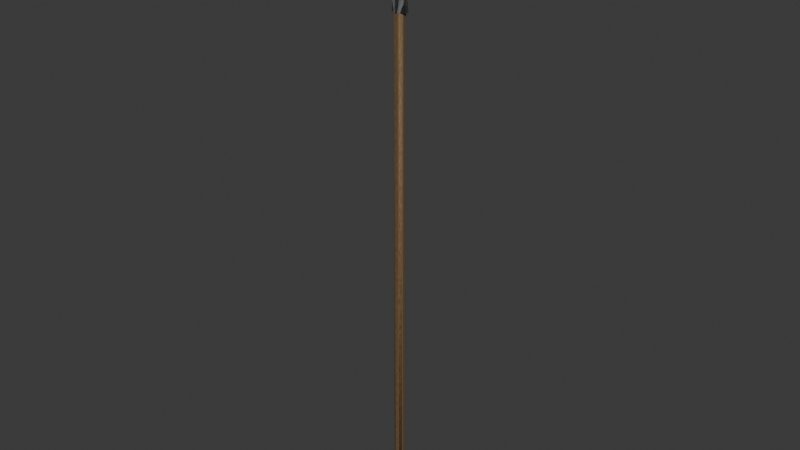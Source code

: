 # Source: Low_Poly_Spear.blend  (saved by Blender 4.3.34; exported with 4.5.12 LTS)
import bpy
from mathutils import Matrix  # noqa: F401  (used for matrix-valued properties, if any)

bpy.ops.wm.read_factory_settings(use_empty=True)
scene = bpy.context.scene
scene.name = 'Scene'

# ---- materials (node trees are filled in below, after node groups)
mat_wood_material = bpy.data.materials.new('Wood_Material')
mat_wood_material.use_transparent_shadow = False
mat_blade_material = bpy.data.materials.new('Blade_Material')
mat_blade_material.use_transparent_shadow = False
mat_scratched_steel_material = bpy.data.materials.new('Scratched_Steel_Material')
mat_scratched_steel_material.use_transparent_shadow = False
mat_scratched_steel_material.roughness = 0.5

# ---- material node trees
mat_wood_material.use_nodes = True; mat_wood_material.node_tree.nodes.clear()
_N = mat_wood_material.node_tree.nodes; _L = mat_wood_material.node_tree.links
n0 = _N.new('ShaderNodeBsdfPrincipled'); n0.name = 'Principled BSDF'; n0.location = (409, 369)
n0.inputs[2].default_value = 0.7
n1 = _N.new('ShaderNodeOutputMaterial'); n1.name = 'Material Output'; n1.location = (734, 340)
n2 = _N.new('ShaderNodeTexNoise'); n2.name = 'Noise Texture'; n2.location = (-191, 396)
n2.inputs[2].default_value = 6.1
n3 = _N.new('ShaderNodeTexCoord'); n3.name = 'Texture Coordinate'; n3.location = (-631, 382)
n4 = _N.new('ShaderNodeMapping'); n4.name = 'Mapping'; n4.location = (-411, 374)
n4.inputs[3].default_value = (1.0, 60.0, 10.0)
n5 = _N.new('ShaderNodeValToRGB'); n5.name = 'Color Ramp'; n5.location = (91, 363)
while len(n5.color_ramp.elements) > 1: n5.color_ramp.elements.remove(n5.color_ramp.elements[-1])
n5.color_ramp.elements[0].position = 0.0; n5.color_ramp.elements[0].color = (0.04373, 0.02416, 0.01444, 1.0)
_e = n5.color_ramp.elements.new(1.0); _e.color = (0.2582, 0.1529, 0.0648, 1.0)
_L.new(n4.outputs[0], n2.inputs[0])
_L.new(n3.outputs[3], n4.inputs[0])
_L.new(n0.outputs[0], n1.inputs[0])
_L.new(n5.outputs[0], n0.inputs[0])
_L.new(n2.outputs[0], n5.inputs[0])
n1.is_active_output = True
mat_blade_material.use_nodes = True; mat_blade_material.node_tree.nodes.clear()
_N = mat_blade_material.node_tree.nodes; _L = mat_blade_material.node_tree.links
n0 = _N.new('ShaderNodeBsdfPrincipled'); n0.name = 'Principled BSDF'; n0.location = (1373, -155)
n0.inputs[1].default_value = 0.6
n1 = _N.new('ShaderNodeOutputMaterial'); n1.name = 'Material Output'; n1.location = (1203, 340)
n2 = _N.new('ShaderNodeValToRGB'); n2.name = 'Color Ramp'; n2.location = (723, -36)
while len(n2.color_ramp.elements) > 1: n2.color_ramp.elements.remove(n2.color_ramp.elements[-1])
n2.color_ramp.elements[0].position = 0.0; n2.color_ramp.elements[0].color = (1.0, 1.0, 1.0, 1.0)
_e = n2.color_ramp.elements.new(1.0); _e.color = (0.1651, 0.1912, 0.2086, 1.0)
n3 = _N.new('ShaderNodeTexNoise'); n3.name = 'Noise Texture.001'; n3.location = (390, -30)
n3.inputs[2].default_value = 10.0
n3.inputs[3].default_value = 15.0
n4 = _N.new('ShaderNodeTexNoise'); n4.name = 'Noise Texture.002'; n4.location = (548, -292)
n4.inputs[2].default_value = 18.8
n4.inputs[3].default_value = 15.0
n4.inputs[4].default_value = 1.0
n4.inputs[5].default_value = 2.1
n4.inputs[8].default_value = -0.1
n5 = _N.new('ShaderNodeValToRGB'); n5.name = 'Color Ramp.001'; n5.location = (733, -285)
while len(n5.color_ramp.elements) > 1: n5.color_ramp.elements.remove(n5.color_ramp.elements[-1])
n5.color_ramp.elements[0].position = 0.6; n5.color_ramp.elements[0].color = (0.0, 0.0, 0.0, 1.0)
_e = n5.color_ramp.elements.new(1.0); _e.color = (1.0, 1.0, 1.0, 1.0)
n6 = _N.new('ShaderNodeMapping'); n6.name = 'Mapping'; n6.location = (210, -70)
n6.inputs[3].default_value = (39.6, 16.0, 16.0)
n7 = _N.new('ShaderNodeTexCoord'); n7.name = 'Texture Coordinate'; n7.location = (30, -70)
n8 = _N.new('NodeFrame'); n8.name = 'Frame'; n8.location = (-962, 65)
n8.width = 1643
n9 = _N.new('ShaderNodeMixShader'); n9.name = 'Mix Shader'; n9.location = (860, 314)
n10 = _N.new('ShaderNodeValToRGB'); n10.name = 'Color Ramp.002'; n10.location = (518, 978)
while len(n10.color_ramp.elements) > 1: n10.color_ramp.elements.remove(n10.color_ramp.elements[-1])
n10.color_ramp.elements[0].position = 0.0; n10.color_ramp.elements[0].color = (0.0, 0.0, 0.0, 1.0)
_e = n10.color_ramp.elements.new(0.5); _e.color = (1.0, 1.0, 1.0, 1.0)
n11 = _N.new('ShaderNodeTexGradient'); n11.name = 'Gradient Texture'; n11.location = (203, 971)
n12 = _N.new('ShaderNodeVertexColor'); n12.name = 'Color Attribute'; n12.location = (-118, 996)
n12.layer_name = 'Edge_Mask'
n13 = _N.new('ShaderNodeBsdfPrincipled'); n13.name = 'Principled BSDF.001'; n13.location = (1372, -156)
n13.inputs[1].default_value = 1.0
n14 = _N.new('ShaderNodeValToRGB'); n14.name = 'Color Ramp.004'; n14.location = (722, -36)
while len(n14.color_ramp.elements) > 1: n14.color_ramp.elements.remove(n14.color_ramp.elements[-1])
n14.color_ramp.elements[0].position = 0.0; n14.color_ramp.elements[0].color = (1.0, 1.0, 1.0, 1.0)
_e = n14.color_ramp.elements.new(1.0); _e.color = (0.1651, 0.1912, 0.2086, 1.0)
n15 = _N.new('ShaderNodeTexNoise'); n15.name = 'Noise Texture.004'; n15.location = (390, -30)
n15.inputs[2].default_value = 31.0
n15.inputs[3].default_value = 15.0
n16 = _N.new('ShaderNodeTexNoise'); n16.name = 'Noise Texture.005'; n16.location = (548, -292)
n16.inputs[2].default_value = 18.8
n16.inputs[3].default_value = 15.0
n16.inputs[4].default_value = 1.0
n16.inputs[5].default_value = 2.1
n16.inputs[8].default_value = -0.1
n17 = _N.new('ShaderNodeValToRGB'); n17.name = 'Color Ramp.005'; n17.location = (733, -285)
while len(n17.color_ramp.elements) > 1: n17.color_ramp.elements.remove(n17.color_ramp.elements[-1])
n17.color_ramp.elements[0].position = 0.0; n17.color_ramp.elements[0].color = (0.0, 0.0, 0.0, 1.0)
_e = n17.color_ramp.elements.new(0.9409); _e.color = (1.0, 1.0, 1.0, 1.0)
n18 = _N.new('ShaderNodeMapping'); n18.name = 'Mapping.001'; n18.location = (210, -70)
n18.inputs[3].default_value = (39.6, 16.0, 16.0)
n19 = _N.new('ShaderNodeTexCoord'); n19.name = 'Texture Coordinate.001'; n19.location = (30, -70)
n20 = _N.new('NodeFrame'); n20.name = 'Frame.001'; n20.location = (-1123, 739)
n20.width = 1642
n0.parent = n8
n2.parent = n8
n3.parent = n8
n4.parent = n8
n5.parent = n8
n6.parent = n8
n7.parent = n8
n13.parent = n20
n14.parent = n20
n15.parent = n20
n16.parent = n20
n17.parent = n20
n18.parent = n20
n19.parent = n20
_L.new(n2.outputs[0], n0.inputs[0])
_L.new(n3.outputs[0], n2.inputs[0])
_L.new(n4.outputs[0], n5.inputs[0])
_L.new(n5.outputs[0], n0.inputs[2])
_L.new(n6.outputs[0], n3.inputs[0])
_L.new(n7.outputs[0], n6.inputs[0])
_L.new(n0.outputs[0], n9.inputs[2])
_L.new(n10.outputs[0], n9.inputs[0])
_L.new(n11.outputs[0], n10.inputs[0])
_L.new(n12.outputs[0], n11.inputs[0])
_L.new(n9.outputs[0], n1.inputs[0])
_L.new(n14.outputs[0], n13.inputs[0])
_L.new(n15.outputs[0], n14.inputs[0])
_L.new(n16.outputs[0], n17.inputs[0])
_L.new(n17.outputs[0], n13.inputs[2])
_L.new(n18.outputs[0], n15.inputs[0])
_L.new(n19.outputs[0], n18.inputs[0])
_L.new(n13.outputs[0], n9.inputs[1])
n1.is_active_output = True
mat_scratched_steel_material.use_nodes = True; mat_scratched_steel_material.node_tree.nodes.clear()
_N = mat_scratched_steel_material.node_tree.nodes; _L = mat_scratched_steel_material.node_tree.links
n0 = _N.new('ShaderNodeBsdfPrincipled'); n0.name = 'Principled BSDF'; n0.location = (878, 369)
n0.inputs[1].default_value = 1.0
n1 = _N.new('ShaderNodeOutputMaterial'); n1.name = 'Material Output'; n1.location = (1203, 340)
n2 = _N.new('ShaderNodeTexNoise'); n2.name = 'Noise Texture'; n2.location = (-241, -28)
n2.inputs[2].default_value = 15.0
n2.inputs[3].default_value = 15.0
n2.inputs[4].default_value = 0.0
n2.inputs[5].default_value = 0.0
n2.inputs[8].default_value = 0.1
n3 = _N.new('ShaderNodeValToRGB'); n3.name = 'Color Ramp'; n3.location = (228, 488)
while len(n3.color_ramp.elements) > 1: n3.color_ramp.elements.remove(n3.color_ramp.elements[-1])
n3.color_ramp.elements[0].position = 0.0; n3.color_ramp.elements[0].color = (1.0, 1.0, 1.0, 1.0)
_e = n3.color_ramp.elements.new(0.9773); _e.color = (0.1651, 0.1912, 0.2086, 1.0)
n4 = _N.new('ShaderNodeBump'); n4.name = 'Bump'; n4.location = (315, -7)
n4.inputs[0].default_value = 0.1
n4.inputs[1].default_value = 2.0
n4.inputs[2].default_value = 1.0
n5 = _N.new('ShaderNodeTexNoise'); n5.name = 'Noise Texture.001'; n5.location = (-104, 494)
n5.inputs[2].default_value = 0.5
n5.inputs[3].default_value = 12.0
n6 = _N.new('ShaderNodeTexNoise'); n6.name = 'Noise Texture.002'; n6.location = (54, 233)
n6.inputs[2].default_value = 1.0
n6.inputs[3].default_value = 15.0
n6.inputs[4].default_value = 0.4
n6.inputs[5].default_value = 2.1
n6.inputs[8].default_value = -0.1
n7 = _N.new('ShaderNodeValToRGB'); n7.name = 'Color Ramp.001'; n7.location = (239, 240)
while len(n7.color_ramp.elements) > 1: n7.color_ramp.elements.remove(n7.color_ramp.elements[-1])
n7.color_ramp.elements[0].position = 0.2; n7.color_ramp.elements[0].color = (0.0, 0.0, 0.0, 1.0)
_e = n7.color_ramp.elements.new(0.9); _e.color = (1.0, 1.0, 1.0, 1.0)
n8 = _N.new('ShaderNodeValToRGB'); n8.name = 'Color Ramp.003'; n8.location = (-5, -92)
while len(n8.color_ramp.elements) > 1: n8.color_ramp.elements.remove(n8.color_ramp.elements[-1])
n8.color_ramp.elements[0].position = 0.0; n8.color_ramp.elements[0].color = (0.0, 0.0, 0.0, 1.0)
_e = n8.color_ramp.elements.new(0.3); _e.color = (1.0, 1.0, 1.0, 1.0)
n9 = _N.new('ShaderNodeMapping'); n9.name = 'Mapping'; n9.location = (-284, 454)
n9.inputs[3].default_value = (8.1, 15.0, 68.7)
n10 = _N.new('ShaderNodeTexCoord'); n10.name = 'Texture Coordinate'; n10.location = (-464, 454)
_L.new(n0.outputs[0], n1.inputs[0])
_L.new(n3.outputs[0], n0.inputs[0])
_L.new(n5.outputs[0], n3.inputs[0])
_L.new(n8.outputs[0], n4.inputs[3])
_L.new(n6.outputs[0], n7.inputs[0])
_L.new(n7.outputs[0], n0.inputs[2])
_L.new(n2.outputs[0], n8.inputs[0])
_L.new(n4.outputs[0], n0.inputs[5])
_L.new(n9.outputs[0], n5.inputs[0])
_L.new(n10.outputs[0], n9.inputs[0])
n1.is_active_output = True

# ---- world
world_world = bpy.data.worlds.new('World'); scene.world = world_world
world_world.use_nodes = True; world_world.node_tree.nodes.clear()
_N = world_world.node_tree.nodes; _L = world_world.node_tree.links
n0 = _N.new('ShaderNodeOutputWorld'); n0.name = 'World Output'; n0.location = (300, 300)
n1 = _N.new('ShaderNodeBackground'); n1.name = 'Background'; n1.location = (10, 300)
n1.inputs[0].default_value = (0.05088, 0.05088, 0.05088, 1.0)
_L.new(n1.outputs[0], n0.inputs[0])
n0.is_active_output = True
world_world.color = (0.05088, 0.05088, 0.05088)
world_world.use_sun_shadow = False
world_world.sun_shadow_jitter_overblur = 0.0

# ---- meshes
me_plane_001 = bpy.data.meshes.new('Plane.001')
me_plane_001.from_pydata([(-0.3333, -1.0, -0.2), (0.3333, -1.0, -0.2), (0.3333, 1.0, -0.2), (-0.3333, 1.0, -0.2), (-1.0, 0.3333, -0.2), (-1.0, -0.3333, -0.2), (1.0, -0.3333, -0.2), (1.0, 0.3333, -0.2), (0.3333, -1.0, 1.3), (1.0, -0.3333, 1.3), (-0.3333, -1.0, 1.3), (0.3333, 1.0, 1.3), (1.0, 0.3333, 1.3), (-0.3333, 1.0, 1.3), (-1.0, 0.3333, 1.3), (-1.0, -0.3333, 1.3)], [], [(4, 2, 6), (0, 15, 5), (4, 13, 3), (2, 12, 7), (6, 8, 1), (7, 9, 6), (5, 14, 4), (3, 11, 2), (1, 10, 0), (11, 14, 10), (6, 1, 0), (0, 5, 4), (4, 3, 2), (2, 7, 6), (6, 0, 4), (0, 10, 15), (4, 14, 13), (2, 11, 12), (6, 9, 8), (7, 12, 9), (5, 15, 14), (3, 13, 11), (1, 8, 10), (10, 8, 9), (9, 12, 11), (11, 13, 14), (14, 15, 10), (10, 9, 11)])
_uv = me_plane_001.uv_layers.new(name='UVMap')
_uv.uv.foreach_set('vector', [0.0, 0.6667, 0.6667, 1.0, 1.0, 0.3333, 0.3333, 0.0, 0.0, 0.3333, 0.0, 0.3333, 0.0, 0.6667, 0.3333, 1.0, 0.3333, 1.0, 0.6667, 1.0, 1.0, 0.6667, 1.0, 0.6667, 1.0, 0.3333, 0.6667, 0.0, 0.6667, 0.0, 1.0, 0.6667, 1.0, 0.3333, 1.0, 0.3333, 0.0, 0.3333, 0.0, 0.6667, 0.0, 0.6667, 0.3333, 1.0, 0.6667, 1.0, 0.6667, 1.0, 0.6667, 0.0, 0.3333, 0.0, 0.3333, 0.0, 0.6667, 1.0, 0.0, 0.6667, 0.3333, 0.0, 1.0, 0.3333, 0.6667, 0.0, 0.3333, 0.0, 0.3333, 0.0, 0.0, 0.3333, 0.0, 0.6667, 0.0, 0.6667, 0.3333, 1.0, 0.6667, 1.0, 0.6667, 1.0, 1.0, 0.6667, 1.0, 0.3333, 1.0, 0.3333, 0.3333, 0.0, 0.0, 0.6667, 0.3333, 0.0, 0.3333, 0.0, 0.0, 0.3333, 0.0, 0.6667, 0.0, 0.6667, 0.3333, 1.0, 0.6667, 1.0, 0.6667, 1.0, 1.0, 0.6667, 1.0, 0.3333, 1.0, 0.3333, 0.6667, 0.0, 1.0, 0.6667, 1.0, 0.6667, 1.0, 0.3333, 0.0, 0.3333, 0.0, 0.3333, 0.0, 0.6667, 0.3333, 1.0, 0.3333, 1.0, 0.6667, 1.0, 0.6667, 0.0, 0.6667, 0.0, 0.3333, 0.0, 0.3333, 0.0, 0.6667, 0.0, 1.0, 0.3333, 1.0, 0.3333, 1.0, 0.6667, 0.6667, 1.0, 0.6667, 1.0, 0.3333, 1.0, 0.0, 0.6667, 0.0, 0.6667, 0.0, 0.3333, 0.3333, 0.0, 0.3333, 0.0, 1.0, 0.3333, 0.6667, 1.0])
me_plane_001.materials.append(mat_wood_material)
me_plane_001.update()
me_plane = bpy.data.meshes.new('Plane')
me_plane.from_pydata([(0.0, 0.01004, 1.346), (0.0, 0.01004, 1.562), (0.0, 0.006794, 1.594), (0.0, 0.01004, 1.492), (0.0, 0.01004, 1.406), (0.0, 0.01004, 1.363), (0.0, 0.0, 1.63), (-6.823e-11, 0.01625, 1.3), (0.02562, 0.0, 1.492), (0.03882, 0.0, 1.406), (0.01807, 0.01004, 1.346), (0.01424, 0.01004, 1.406), (0.017, 0.01004, 1.363), (0.008785, 0.01004, 1.492), (0.004315, 0.01004, 1.562), (0.01241, 0.0, 1.594), (0.01901, 0.0, 1.562), (0.05015, 0.0, 1.363), (0.005398, 0.01625, 1.3), (0.01619, 0.005417, 1.3), (0.03828, 0.0, 1.357), (0.01807, 0.0, 1.346), (0.01619, 3.321e-12, 1.3), (0.0, -0.01004, 1.346), (0.0, -0.01004, 1.562), (0.0, -0.006794, 1.594), (0.0, -0.01004, 1.492), (0.0, -0.01004, 1.406), (0.0, -0.01004, 1.363), (-6.823e-11, -0.01625, 1.3), (0.01807, -0.01004, 1.346), (0.01424, -0.01004, 1.406), (0.017, -0.01004, 1.363), (0.008785, -0.01004, 1.492), (0.004315, -0.01004, 1.562), (0.005398, -0.01625, 1.3), (0.01619, -0.005417, 1.3), (-0.02562, 0.0, 1.492), (-0.03882, 0.0, 1.406), (-0.01807, 0.01004, 1.346), (-0.01424, 0.01004, 1.406), (-0.017, 0.01004, 1.363), (-0.008785, 0.01004, 1.492), (-0.004315, 0.01004, 1.562), (-0.01241, 0.0, 1.594), (-0.01901, 0.0, 1.562), (-0.05015, 0.0, 1.363), (-0.005398, 0.01625, 1.3), (-0.01619, 0.005417, 1.3), (-0.03828, 0.0, 1.357), (-0.01807, 0.0, 1.346), (-0.01619, 3.321e-12, 1.3), (-0.01807, -0.01004, 1.346), (-0.01424, -0.01004, 1.406), (-0.017, -0.01004, 1.363), (-0.008785, -0.01004, 1.492), (-0.004315, -0.01004, 1.562), (-0.005398, -0.01625, 1.3), (-0.01619, -0.005417, 1.3), (0.01166, -0.005018, 1.562), (0.006205, -0.003397, 1.594), (-0.01166, -0.005018, 1.562), (-0.006205, -0.003397, 1.594), (0.0172, -0.005018, 1.492), (0.02653, -0.005018, 1.406), (-0.0172, -0.005018, 1.492), (-0.02653, -0.005018, 1.406), (0.0172, 0.005018, 1.492), (0.02653, 0.005018, 1.406), (0.006205, 0.003397, 1.594), (0.01166, 0.005018, 1.562), (-0.006205, 0.003397, 1.594), (-0.01166, 0.005018, 1.562), (-0.0172, 0.005018, 1.492), (-0.02653, 0.005018, 1.406), (0.03357, 0.005018, 1.363), (0.03357, -0.005018, 1.363), (-0.03357, -0.005018, 1.363), (-0.03357, 0.005018, 1.363)], [], [(6, 15, 69, 2), (12, 10, 0, 5), (59, 16, 15, 60), (27, 31, 33, 26), (5, 41, 40, 4), (23, 30, 32, 28), (10, 12, 75, 17), (75, 68, 9, 17), (63, 8, 16, 59), (74, 40, 41, 78), (14, 1, 2), (72, 43, 42, 73), (64, 9, 8, 63), (20, 10, 17), (6, 25, 60, 15), (3, 42, 43, 1), (72, 45, 44, 71), (55, 53, 27, 26), (11, 12, 5, 4), (0, 39, 41, 5), (30, 17, 76, 32), (73, 42, 40, 74), (62, 61, 56, 25), (34, 25, 24), (58, 52, 50, 51), (47, 39, 0, 7), (30, 20, 17), (20, 21, 10), (30, 21, 20), (18, 10, 19), (30, 35, 36), (6, 2, 71, 44), (14, 13, 3, 1), (23, 29, 35, 30), (13, 11, 4, 3), (53, 54, 28, 27), (54, 52, 23, 28), (39, 46, 78, 41), (65, 66, 53, 55), (61, 65, 55, 56), (66, 77, 54, 53), (43, 2, 1), (21, 22, 19, 10), (57, 29, 23, 52), (49, 46, 39), (6, 44, 62, 25), (26, 33, 34, 24), (69, 70, 14, 2), (28, 32, 31, 27), (56, 55, 26, 24), (21, 30, 36, 22), (52, 54, 77, 46), (68, 67, 8, 9), (67, 70, 16, 8), (76, 17, 9, 64), (56, 24, 25), (48, 51, 50, 39), (0, 10, 18, 7), (52, 46, 49), (49, 39, 50), (52, 49, 50), (47, 48, 39), (52, 58, 57), (4, 40, 42, 3), (7, 18, 19), (22, 36, 35), (7, 19, 22), (48, 47, 51), (47, 7, 51), (57, 58, 29), (58, 51, 29), (22, 35, 29), (7, 22, 29, 51), (34, 59, 60, 25), (44, 45, 61, 62), (31, 64, 63, 33), (37, 38, 66, 65), (45, 37, 65, 61), (33, 63, 59, 34), (11, 13, 67, 68), (15, 16, 70, 69), (13, 14, 70, 67), (43, 72, 71, 2), (37, 73, 74, 38), (45, 72, 73, 37), (12, 11, 68, 75), (32, 76, 64, 31), (38, 46, 77, 66), (38, 74, 78, 46)])
_uv = me_plane.uv_layers.new(name='UVMap')
_uv.uv.foreach_set('vector', [0.2715, 0.00306, 0.3001, 0.06236, 0.2833, 0.0604, 0.2665, 0.05844, 0.2066, 0.812, 0.2022, 0.863, 0.1487, 0.8553, 0.1562, 0.8049, 0.5118, 0.2034, 0.4877, 0.1993, 0.5298, 0.05186, 0.5497, 0.05515, 0.4788, 0.6757, 0.4366, 0.6696, 0.4912, 0.4156, 0.5172, 0.4193, 0.1562, 0.8049, 0.1059, 0.7977, 0.1334, 0.6696, 0.1756, 0.6757, 0.4518, 0.8553, 0.3983, 0.8477, 0.4091, 0.7977, 0.4594, 0.8049, 0.2022, 0.863, 0.2066, 0.812, 0.2533, 0.8181, 0.3001, 0.8241, 0.2533, 0.8181, 0.2519, 0.6859, 0.286, 0.6901, 0.3001, 0.8241, 0.4639, 0.411, 0.4367, 0.4065, 0.4877, 0.1993, 0.5118, 0.2034, 0.09468, 0.6634, 0.1334, 0.6696, 0.1059, 0.7977, 0.05448, 0.7897, 0.2583, 0.2112, 0.2455, 0.2093, 0.2665, 0.05844, 0.2086, 0.2034, 0.2327, 0.2075, 0.188, 0.4156, 0.1607, 0.411, 0.3979, 0.6634, 0.3591, 0.6573, 0.4367, 0.4065, 0.4639, 0.411, 0.6398, 0.4472, 0.6094, 0.5084, 0.6398, 0.4112, 0.5746, 0.00306, 0.5697, 0.05844, 0.5497, 0.05515, 0.5298, 0.05186, 0.214, 0.4193, 0.188, 0.4156, 0.2327, 0.2075, 0.2455, 0.2093, 0.2086, 0.2034, 0.1845, 0.1993, 0.2266, 0.05186, 0.2466, 0.05515, 0.5432, 0.423, 0.521, 0.6817, 0.4788, 0.6757, 0.5172, 0.4193, 0.2178, 0.6817, 0.2066, 0.812, 0.1562, 0.8049, 0.1756, 0.6757, 0.1487, 0.8553, 0.09515, 0.8477, 0.1059, 0.7977, 0.1562, 0.8049, 0.3983, 0.8477, 0.3062, 0.7817, 0.3577, 0.7897, 0.4091, 0.7977, 0.1607, 0.411, 0.188, 0.4156, 0.1334, 0.6696, 0.09468, 0.6634, 0.5865, 0.0604, 0.5809, 0.2133, 0.5614, 0.2112, 0.5697, 0.05844, 0.5359, 0.2075, 0.5697, 0.05844, 0.5487, 0.2093, 0.642, 0.3015, 0.6141, 0.1637, 0.6444, 0.1607, 0.6583, 0.2999, 0.1149, 0.9924, 0.09515, 0.8477, 0.1487, 0.8553, 0.1308, 0.9947, 0.6703, 0.5084, 0.6398, 0.4472, 0.6398, 0.4112, 0.6398, 0.4472, 0.6398, 0.5084, 0.6094, 0.5084, 0.6703, 0.5084, 0.6398, 0.5084, 0.6398, 0.4472, 0.6094, 0.1515, 0.6141, 0.009119, 0.642, 0.1469, 0.3983, 0.8477, 0.418, 0.9924, 0.381, 0.9857, 0.2715, 0.00306, 0.2665, 0.05844, 0.2466, 0.05515, 0.2266, 0.05186, 0.2583, 0.2112, 0.24, 0.423, 0.214, 0.4193, 0.2455, 0.2093, 0.4518, 0.8553, 0.434, 0.9947, 0.418, 0.9924, 0.3983, 0.8477, 0.24, 0.423, 0.2178, 0.6817, 0.1756, 0.6757, 0.214, 0.4193, 0.521, 0.6817, 0.5098, 0.8121, 0.4594, 0.8049, 0.4788, 0.6757, 0.5098, 0.8121, 0.5054, 0.863, 0.4518, 0.8553, 0.4594, 0.8049, 0.09515, 0.8477, 0.00306, 0.7817, 0.05448, 0.7897, 0.1059, 0.7977, 0.5658, 0.4256, 0.555, 0.6859, 0.521, 0.6817, 0.5432, 0.423, 0.5809, 0.2133, 0.5658, 0.4256, 0.5432, 0.423, 0.5614, 0.2112, 0.555, 0.6859, 0.5565, 0.8181, 0.5098, 0.8121, 0.521, 0.6817, 0.2327, 0.2075, 0.2665, 0.05844, 0.2455, 0.2093, 0.6444, 0.00609, 0.6583, 0.1453, 0.642, 0.1469, 0.6141, 0.009119, 0.45, 0.9969, 0.434, 0.9947, 0.4518, 0.8553, 0.5054, 0.863, 0.6398, 0.5505, 0.6398, 0.5146, 0.6703, 0.6118, 0.5746, 0.00306, 0.6033, 0.06236, 0.5865, 0.0604, 0.5697, 0.05844, 0.5172, 0.4193, 0.4912, 0.4156, 0.5359, 0.2075, 0.5487, 0.2093, 0.2833, 0.0604, 0.2777, 0.2133, 0.2583, 0.2112, 0.2665, 0.05844, 0.4594, 0.8049, 0.4091, 0.7977, 0.4366, 0.6696, 0.4788, 0.6757, 0.5614, 0.2112, 0.5432, 0.423, 0.5172, 0.4193, 0.5487, 0.2093, 0.6444, 0.00609, 0.6746, 0.003061, 0.6746, 0.1436, 0.6583, 0.1453, 0.5054, 0.863, 0.5098, 0.8121, 0.5565, 0.8181, 0.6033, 0.8241, 0.2519, 0.6859, 0.2626, 0.4256, 0.2853, 0.4282, 0.286, 0.6901, 0.2626, 0.4256, 0.2777, 0.2133, 0.2972, 0.2154, 0.2853, 0.4282, 0.3577, 0.7897, 0.3062, 0.7817, 0.3591, 0.6573, 0.3979, 0.6634, 0.5614, 0.2112, 0.5487, 0.2093, 0.5697, 0.05844, 0.6746, 0.2982, 0.6583, 0.2999, 0.6444, 0.1607, 0.6746, 0.1576, 0.1487, 0.8553, 0.2022, 0.863, 0.1468, 0.9969, 0.1308, 0.9947, 0.6094, 0.6118, 0.6398, 0.5146, 0.6398, 0.5505, 0.6398, 0.5505, 0.6703, 0.6118, 0.6398, 0.6118, 0.6094, 0.6118, 0.6398, 0.5505, 0.6398, 0.6118, 0.1149, 0.9924, 0.07787, 0.9857, 0.09515, 0.8477, 0.6141, 0.1637, 0.642, 0.3015, 0.6094, 0.3061, 0.1756, 0.6757, 0.1334, 0.6696, 0.188, 0.4156, 0.214, 0.4193, 0.621, 0.3935, 0.6094, 0.382, 0.6094, 0.3356, 0.621, 0.324, 0.6326, 0.3124, 0.679, 0.3122, 0.621, 0.3935, 0.6094, 0.3356, 0.621, 0.324, 0.679, 0.4049, 0.6326, 0.4051, 0.6905, 0.3933, 0.6326, 0.4051, 0.621, 0.3935, 0.6905, 0.3933, 0.7021, 0.3353, 0.7021, 0.3817, 0.6905, 0.3238, 0.7021, 0.3817, 0.6905, 0.3933, 0.6905, 0.3238, 0.621, 0.324, 0.679, 0.3122, 0.6905, 0.3238, 0.621, 0.3935, 0.621, 0.324, 0.6905, 0.3238, 0.6905, 0.3933, 0.5359, 0.2075, 0.5118, 0.2034, 0.5497, 0.05515, 0.5697, 0.05844, 0.6033, 0.06236, 0.6003, 0.2154, 0.5809, 0.2133, 0.5865, 0.0604, 0.4366, 0.6696, 0.3979, 0.6634, 0.4639, 0.411, 0.4912, 0.4156, 0.5884, 0.4282, 0.5891, 0.6901, 0.555, 0.6859, 0.5658, 0.4256, 0.6003, 0.2154, 0.5884, 0.4282, 0.5658, 0.4256, 0.5809, 0.2133, 0.4912, 0.4156, 0.4639, 0.411, 0.5118, 0.2034, 0.5359, 0.2075, 0.2178, 0.6817, 0.24, 0.423, 0.2626, 0.4256, 0.2519, 0.6859, 0.3001, 0.06236, 0.2972, 0.2154, 0.2777, 0.2133, 0.2833, 0.0604, 0.24, 0.423, 0.2583, 0.2112, 0.2777, 0.2133, 0.2626, 0.4256, 0.2327, 0.2075, 0.2086, 0.2034, 0.2466, 0.05515, 0.2665, 0.05844, 0.1335, 0.4065, 0.1607, 0.411, 0.09468, 0.6634, 0.05596, 0.6573, 0.1845, 0.1993, 0.2086, 0.2034, 0.1607, 0.411, 0.1335, 0.4065, 0.2066, 0.812, 0.2178, 0.6817, 0.2519, 0.6859, 0.2533, 0.8181, 0.4091, 0.7977, 0.3577, 0.7897, 0.3979, 0.6634, 0.4366, 0.6696, 0.5891, 0.6901, 0.6033, 0.8241, 0.5565, 0.8181, 0.555, 0.6859, 0.05596, 0.6573, 0.09468, 0.6634, 0.05448, 0.7897, 0.00306, 0.7817])
_ca = me_plane.color_attributes.new('Edge_Mask', 'FLOAT_COLOR', 'POINT')
_ca.data.foreach_set('color', [0.0, 0.0, 0.0, 1.0, 0.0, 0.0, 0.0, 1.0, 0.1758, 0.1758, 0.1758, 1.0, 0.0, 0.0, 0.0, 1.0, 0.0, 0.0, 0.0, 1.0, 0.0, 0.0, 0.0, 1.0, 1.0, 1.0, 1.0, 1.0, 0.0, 0.0, 0.0, 1.0, 1.0, 1.0, 1.0, 1.0, 0.629, 0.6291, 0.6291, 1.0, 0.0, 0.0, 0.0, 1.0, 6.616e-10, 6.616e-10, 6.616e-10, 1.0, 0.0, 0.0, 0.0, 1.0, 0.0, 0.0, 0.0, 1.0, 0.0, 0.0, 0.0, 1.0, 1.0, 1.0, 1.0, 1.0, 1.0, 1.0, 1.0, 1.0, 9.361e-10, 9.361e-10, 9.361e-10, 1.0, 0.0, 0.0, 0.0, 1.0, 0.0, 0.0, 0.0, 1.0, 0.0, 0.0, 0.0, 1.0, 0.0, 0.0, 0.0, 1.0, 0.0, 0.0, 0.0, 1.0, 0.0, 0.0, 0.0, 1.0, 0.0, 0.0, 0.0, 1.0, 0.02317, 0.02317, 0.02317, 1.0, 0.0, 0.0, 0.0, 1.0, 0.0, 0.0, 0.0, 1.0, 0.0, 0.0, 0.0, 1.0, 0.0, 0.0, 0.0, 1.0, 0.0, 0.0, 0.0, 1.0, 0.0, 0.0, 0.0, 1.0, 0.0, 0.0, 0.0, 1.0, 0.0, 0.0, 0.0, 1.0, 0.0, 0.0, 0.0, 1.0, 0.0, 0.0, 0.0, 1.0, 0.0, 0.0, 0.0, 1.0, 0.32, 0.32, 0.32, 1.0, 1.0, 1.0, 1.0, 1.0, 0.0, 0.0, 0.0, 1.0, 0.0, 0.0, 0.0, 1.0, 0.0, 0.0, 0.0, 1.0, 0.01967, 0.01967, 0.01967, 1.0, 0.003946, 0.003946, 0.003946, 1.0, 1.0, 1.0, 1.0, 1.0, 0.964, 0.964, 0.964, 1.0, 0.0, 0.0, 0.0, 1.0, 0.0, 0.0, 0.0, 1.0, 0.0, 0.0, 0.0, 1.0, 0.0, 0.0, 0.0, 1.0, 0.0, 0.0, 0.0, 1.0, 0.0, 0.0, 0.0, 1.0, 0.0, 0.0, 0.0, 1.0, 0.0, 0.0, 0.0, 1.0, 0.0, 0.0, 0.0, 1.0, 0.0, 0.0, 0.0, 1.0, 0.0, 0.0, 0.0, 1.0, 0.0, 0.0, 0.0, 1.0, 0.0, 0.0, 0.0, 1.0, 0.0003642, 0.0003642, 0.0003642, 1.0, 0.02317, 0.02317, 0.02317, 1.0, 4.476e-06, 4.476e-06, 4.476e-06, 1.0, 0.02031, 0.02031, 0.02031, 1.0, 0.005811, 0.005811, 0.005811, 1.0, 0.0001914, 0.0001914, 0.0001914, 1.0, 1.223e-06, 1.223e-06, 1.223e-06, 1.0, 0.0001215, 0.0001215, 0.0001215, 1.0, 3.069e-06, 3.069e-06, 3.069e-06, 1.0, 0.0001446, 0.0001446, 0.0001446, 1.0, 0.1755, 0.1755, 0.1755, 1.0, 0.03659, 0.03659, 0.03659, 1.0, 0.2978, 0.2978, 0.2978, 1.0, 0.1656, 0.1656, 0.1656, 1.0, 0.0198, 0.0198, 0.0198, 1.0, 1.153e-10, 1.153e-10, 1.153e-10, 1.0, 4.681e-10, 4.681e-10, 4.681e-10, 1.0, 4.681e-10, 4.681e-10, 4.681e-10, 1.0, 0.0, 0.0, 0.0, 1.0, 0.0, 0.0, 0.0, 1.0])
me_plane.materials.append(mat_blade_material)
me_plane.use_paint_bone_selection = False
me_plane.use_paint_mask_vertex = True
me_plane.update()
me_cylinder = bpy.data.meshes.new('Cylinder')
me_cylinder.from_pydata([(0.0, 0.015, -0.2), (0.0, 0.015, 1.3), (0.002926, 0.01471, -0.2), (0.002926, 0.01471, 1.3), (0.00574, 0.01386, -0.2), (0.00574, 0.01386, 1.3), (0.008334, 0.01247, -0.2), (0.008334, 0.01247, 1.3), (0.01061, 0.01061, -0.2), (0.01061, 0.01061, 1.3), (0.01247, 0.008334, -0.2), (0.01247, 0.008334, 1.3), (0.01386, 0.00574, -0.2), (0.01386, 0.00574, 1.3), (0.01471, 0.002926, -0.2), (0.01471, 0.002926, 1.3), (0.015, 0.0, -0.2), (0.015, 0.0, 1.3), (0.01471, -0.002926, -0.2), (0.01471, -0.002926, 1.3), (0.01386, -0.00574, -0.2), (0.01386, -0.00574, 1.3), (0.01247, -0.008334, -0.2), (0.01247, -0.008334, 1.3), (0.01061, -0.01061, -0.2), (0.01061, -0.01061, 1.3), (0.008334, -0.01247, -0.2), (0.008334, -0.01247, 1.3), (0.00574, -0.01386, -0.2), (0.00574, -0.01386, 1.3), (0.002926, -0.01471, -0.2), (0.002926, -0.01471, 1.3), (0.0, -0.015, -0.2), (0.0, -0.015, 1.3), (-0.002926, -0.01471, -0.2), (-0.002926, -0.01471, 1.3), (-0.00574, -0.01386, -0.2), (-0.00574, -0.01386, 1.3), (-0.008334, -0.01247, -0.2), (-0.008334, -0.01247, 1.3), (-0.01061, -0.01061, -0.2), (-0.01061, -0.01061, 1.3), (-0.01247, -0.008334, -0.2), (-0.01247, -0.008334, 1.3), (-0.01386, -0.00574, -0.2), (-0.01386, -0.00574, 1.3), (-0.01471, -0.002926, -0.2), (-0.01471, -0.002926, 1.3), (-0.015, 0.0, -0.2), (-0.015, 0.0, 1.3), (-0.01471, 0.002926, -0.2), (-0.01471, 0.002926, 1.3), (-0.01386, 0.00574, -0.2), (-0.01386, 0.00574, 1.3), (-0.01247, 0.008334, -0.2), (-0.01247, 0.008334, 1.3), (-0.01061, 0.01061, -0.2), (-0.01061, 0.01061, 1.3), (-0.008334, 0.01247, -0.2), (-0.008334, 0.01247, 1.3), (-0.00574, 0.01386, -0.2), (-0.00574, 0.01386, 1.3), (-0.002926, 0.01471, -0.2), (-0.002926, 0.01471, 1.3)], [], [(0, 1, 3, 2), (2, 3, 5, 4), (4, 5, 7, 6), (6, 7, 9, 8), (8, 9, 11, 10), (10, 11, 13, 12), (12, 13, 15, 14), (14, 15, 17, 16), (16, 17, 19, 18), (18, 19, 21, 20), (20, 21, 23, 22), (22, 23, 25, 24), (24, 25, 27, 26), (26, 27, 29, 28), (28, 29, 31, 30), (30, 31, 33, 32), (32, 33, 35, 34), (34, 35, 37, 36), (36, 37, 39, 38), (38, 39, 41, 40), (40, 41, 43, 42), (42, 43, 45, 44), (44, 45, 47, 46), (46, 47, 49, 48), (48, 49, 51, 50), (50, 51, 53, 52), (52, 53, 55, 54), (54, 55, 57, 56), (56, 57, 59, 58), (58, 59, 61, 60), (3, 1, 63, 61, 59, 57, 55, 53, 51, 49, 47, 45, 43, 41, 39, 37, 35, 33, 31, 29, 27, 25, 23, 21, 19, 17, 15, 13, 11, 9, 7, 5), (60, 61, 63, 62), (62, 63, 1, 0), (0, 2, 4, 6, 8, 10, 12, 14, 16, 18, 20, 22, 24, 26, 28, 30, 32, 34, 36, 38, 40, 42, 44, 46, 48, 50, 52, 54, 56, 58, 60, 62)])
me_cylinder.polygons.foreach_set('use_smooth', [True] * 34)
_uv = me_cylinder.uv_layers.new(name='UVMap')
_uv.uv.foreach_set('vector', [1.0, 0.5, 1.0, 1.0, 0.9688, 1.0, 0.9688, 0.5, 0.9688, 0.5, 0.9688, 1.0, 0.9375, 1.0, 0.9375, 0.5, 0.9375, 0.5, 0.9375, 1.0, 0.9062, 1.0, 0.9062, 0.5, 0.9062, 0.5, 0.9062, 1.0, 0.875, 1.0, 0.875, 0.5, 0.875, 0.5, 0.875, 1.0, 0.8438, 1.0, 0.8438, 0.5, 0.8438, 0.5, 0.8438, 1.0, 0.8125, 1.0, 0.8125, 0.5, 0.8125, 0.5, 0.8125, 1.0, 0.7812, 1.0, 0.7812, 0.5, 0.7812, 0.5, 0.7812, 1.0, 0.75, 1.0, 0.75, 0.5, 0.75, 0.5, 0.75, 1.0, 0.7188, 1.0, 0.7188, 0.5, 0.7188, 0.5, 0.7188, 1.0, 0.6875, 1.0, 0.6875, 0.5, 0.6875, 0.5, 0.6875, 1.0, 0.6562, 1.0, 0.6562, 0.5, 0.6562, 0.5, 0.6562, 1.0, 0.625, 1.0, 0.625, 0.5, 0.625, 0.5, 0.625, 1.0, 0.5938, 1.0, 0.5938, 0.5, 0.5938, 0.5, 0.5938, 1.0, 0.5625, 1.0, 0.5625, 0.5, 0.5625, 0.5, 0.5625, 1.0, 0.5312, 1.0, 0.5312, 0.5, 0.5312, 0.5, 0.5312, 1.0, 0.5, 1.0, 0.5, 0.5, 0.5, 0.5, 0.5, 1.0, 0.4688, 1.0, 0.4688, 0.5, 0.4688, 0.5, 0.4688, 1.0, 0.4375, 1.0, 0.4375, 0.5, 0.4375, 0.5, 0.4375, 1.0, 0.4062, 1.0, 0.4062, 0.5, 0.4062, 0.5, 0.4062, 1.0, 0.375, 1.0, 0.375, 0.5, 0.375, 0.5, 0.375, 1.0, 0.3438, 1.0, 0.3438, 0.5, 0.3438, 0.5, 0.3438, 1.0, 0.3125, 1.0, 0.3125, 0.5, 0.3125, 0.5, 0.3125, 1.0, 0.2812, 1.0, 0.2812, 0.5, 0.2812, 0.5, 0.2812, 1.0, 0.25, 1.0, 0.25, 0.5, 0.25, 0.5, 0.25, 1.0, 0.2188, 1.0, 0.2188, 0.5, 0.2188, 0.5, 0.2188, 1.0, 0.1875, 1.0, 0.1875, 0.5, 0.1875, 0.5, 0.1875, 1.0, 0.1562, 1.0, 0.1562, 0.5, 0.1562, 0.5, 0.1562, 1.0, 0.125, 1.0, 0.125, 0.5, 0.125, 0.5, 0.125, 1.0, 0.09375, 1.0, 0.09375, 0.5, 0.09375, 0.5, 0.09375, 1.0, 0.0625, 1.0, 0.0625, 0.5, 0.2968, 0.4854, 0.25, 0.49, 0.2032, 0.4854, 0.1582, 0.4717, 0.1167, 0.4496, 0.08029, 0.4197, 0.05045, 0.3833, 0.02827, 0.3418, 0.01461, 0.2968, 0.01, 0.25, 0.01461, 0.2032, 0.02827, 0.1582, 0.05045, 0.1167, 0.08029, 0.08029, 0.1167, 0.05045, 0.1582, 0.02827, 0.2032, 0.01461, 0.25, 0.01, 0.2968, 0.01461, 0.3418, 0.02827, 0.3833, 0.05045, 0.4197, 0.08029, 0.4496, 0.1167, 0.4717, 0.1582, 0.4854, 0.2032, 0.49, 0.25, 0.4854, 0.2968, 0.4717, 0.3418, 0.4496, 0.3833, 0.4197, 0.4197, 0.3833, 0.4496, 0.3418, 0.4717, 0.0625, 0.5, 0.0625, 1.0, 0.03125, 1.0, 0.03125, 0.5, 0.03125, 0.5, 0.03125, 1.0, 0.0, 1.0, 0.0, 0.5, 0.75, 0.49, 0.7968, 0.4854, 0.8418, 0.4717, 0.8833, 0.4496, 0.9197, 0.4197, 0.9496, 0.3833, 0.9717, 0.3418, 0.9854, 0.2968, 0.99, 0.25, 0.9854, 0.2032, 0.9717, 0.1582, 0.9496, 0.1167, 0.9197, 0.08029, 0.8833, 0.05045, 0.8418, 0.02827, 0.7968, 0.01461, 0.75, 0.01, 0.7032, 0.01461, 0.6582, 0.02827, 0.6167, 0.05045, 0.5803, 0.08029, 0.5504, 0.1167, 0.5283, 0.1582, 0.5146, 0.2032, 0.51, 0.25, 0.5146, 0.2968, 0.5283, 0.3418, 0.5504, 0.3833, 0.5803, 0.4197, 0.6167, 0.4496, 0.6582, 0.4717, 0.7032, 0.4854])
me_cylinder.materials.append(mat_wood_material)
me_cylinder.update()
me_cylinder_001 = bpy.data.meshes.new('Cylinder.001')
me_cylinder_001.from_pydata([(0.0, -0.01701, 1.3), (0.0, 3.602e-09, 1.5), (0.004877, -0.01571, 1.3), (0.009567, -0.01187, 1.3), (0.01389, -0.01068, 1.3), (0.01768, -0.009082, 1.3), (0.02079, -0.007136, 1.3), (0.0231, -0.004915, 1.3), (0.02452, -0.002506, 1.3), (0.025, 4.129e-09, 1.3), (0.02452, 0.002506, 1.3), (0.0231, 0.004915, 1.3), (0.02079, 0.007136, 1.3), (0.01768, 0.009082, 1.3), (0.01389, 0.01068, 1.3), (0.009567, 0.01187, 1.3), (0.004877, 0.01571, 1.3), (0.0, 0.01701, 1.3), (0.0, -0.005893, 1.401), (0.005714, -0.008792, 1.401), (0.007278, -0.006641, 1.401), (0.00872, -0.005976, 1.401), (0.009983, -0.005083, 1.401), (0.01102, -0.003993, 1.401), (0.01179, -0.002751, 1.401), (0.01227, -0.001402, 1.401), (0.0127, 3.976e-09, 1.401), (0.01227, 0.001402, 1.401), (0.01179, 0.002751, 1.401), (0.01102, 0.003993, 1.401), (0.009983, 0.005083, 1.401), (0.00872, 0.005976, 1.401), (0.007278, 0.006641, 1.401), (0.005714, 0.008792, 1.401), (0.0, 0.005893, 1.401), (0.0, -0.01548, 1.432), (0.007289, -0.0126, 1.432), (0.01037, -0.01187, 1.432), (0.01321, -0.01068, 1.432), (0.01569, -0.009082, 1.432), (0.01773, -0.007136, 1.432), (0.01925, -0.004915, 1.432), (0.02019, -0.002506, 1.432), (0.025, 4.129e-09, 1.432), (0.02019, 0.002506, 1.432), (0.01925, 0.004915, 1.432), (0.01773, 0.007136, 1.432), (0.01569, 0.009082, 1.432), (0.01321, 0.01068, 1.432), (0.01037, 0.01187, 1.432), (0.007289, 0.0126, 1.432), (0.0, 0.01548, 1.432), (-0.004877, -0.01571, 1.3), (-0.009567, -0.01187, 1.3), (-0.01389, -0.01068, 1.3), (-0.01768, -0.009082, 1.3), (-0.02079, -0.007136, 1.3), (-0.0231, -0.004915, 1.3), (-0.02452, -0.002506, 1.3), (-0.025, 4.129e-09, 1.3), (-0.02452, 0.002506, 1.3), (-0.0231, 0.004915, 1.3), (-0.02079, 0.007136, 1.3), (-0.01768, 0.009082, 1.3), (-0.01389, 0.01068, 1.3), (-0.009567, 0.01187, 1.3), (-0.004877, 0.01571, 1.3), (-0.005714, -0.008792, 1.401), (-0.007278, -0.006641, 1.401), (-0.00872, -0.005976, 1.401), (-0.009983, -0.005083, 1.401), (-0.01102, -0.003993, 1.401), (-0.01179, -0.002751, 1.401), (-0.01227, -0.001402, 1.401), (-0.0127, 3.976e-09, 1.401), (-0.01227, 0.001402, 1.401), (-0.01179, 0.002751, 1.401), (-0.01102, 0.003993, 1.401), (-0.009983, 0.005083, 1.401), (-0.00872, 0.005976, 1.401), (-0.007278, 0.006641, 1.401), (-0.005714, 0.008792, 1.401), (-0.007289, -0.0126, 1.432), (-0.01037, -0.01187, 1.432), (-0.01321, -0.01068, 1.432), (-0.01569, -0.009082, 1.432), (-0.01773, -0.007136, 1.432), (-0.01925, -0.004915, 1.432), (-0.02019, -0.002506, 1.432), (-0.025, 4.129e-09, 1.432), (-0.02019, 0.002506, 1.432), (-0.01925, 0.004915, 1.432), (-0.01773, 0.007136, 1.432), (-0.01569, 0.009082, 1.432), (-0.01321, 0.01068, 1.432), (-0.01037, 0.01187, 1.432), (-0.007289, 0.0126, 1.432)], [], [(35, 1, 36), (36, 1, 37), (37, 1, 38), (38, 1, 39), (39, 1, 40), (40, 1, 41), (41, 1, 42), (42, 1, 43), (43, 1, 44), (44, 1, 45), (45, 1, 46), (46, 1, 47), (47, 1, 48), (48, 1, 49), (49, 1, 50), (50, 1, 51), (16, 33, 34, 17), (15, 32, 33, 16), (14, 31, 32, 15), (13, 30, 31, 14), (12, 29, 30, 13), (11, 28, 29, 12), (10, 27, 28, 11), (9, 26, 27, 10), (8, 25, 26, 9), (7, 24, 25, 8), (6, 23, 24, 7), (5, 22, 23, 6), (4, 21, 22, 5), (3, 20, 21, 4), (2, 19, 20, 3), (0, 18, 19, 2), (33, 50, 51, 34), (32, 49, 50, 33), (31, 48, 49, 32), (30, 47, 48, 31), (29, 46, 47, 30), (28, 45, 46, 29), (27, 44, 45, 28), (26, 43, 44, 27), (25, 42, 43, 26), (24, 41, 42, 25), (23, 40, 41, 24), (22, 39, 40, 23), (21, 38, 39, 22), (20, 37, 38, 21), (19, 36, 37, 20), (18, 35, 36, 19), (0, 2, 3, 4, 5, 6, 7, 8, 9, 10, 11, 12, 13, 14, 15, 16, 17), (35, 82, 1), (82, 83, 1), (83, 84, 1), (84, 85, 1), (85, 86, 1), (86, 87, 1), (87, 88, 1), (88, 89, 1), (89, 90, 1), (90, 91, 1), (91, 92, 1), (92, 93, 1), (93, 94, 1), (94, 95, 1), (95, 96, 1), (96, 51, 1), (66, 17, 34, 81), (65, 66, 81, 80), (64, 65, 80, 79), (63, 64, 79, 78), (62, 63, 78, 77), (61, 62, 77, 76), (60, 61, 76, 75), (59, 60, 75, 74), (58, 59, 74, 73), (57, 58, 73, 72), (56, 57, 72, 71), (55, 56, 71, 70), (54, 55, 70, 69), (53, 54, 69, 68), (52, 53, 68, 67), (0, 52, 67, 18), (81, 34, 51, 96), (80, 81, 96, 95), (79, 80, 95, 94), (78, 79, 94, 93), (77, 78, 93, 92), (76, 77, 92, 91), (75, 76, 91, 90), (74, 75, 90, 89), (73, 74, 89, 88), (72, 73, 88, 87), (71, 72, 87, 86), (70, 71, 86, 85), (69, 70, 85, 84), (68, 69, 84, 83), (67, 68, 83, 82), (18, 67, 82, 35), (0, 17, 66, 65, 64, 63, 62, 61, 60, 59, 58, 57, 56, 55, 54, 53, 52)])
me_cylinder_001.polygons.foreach_set('use_smooth', [True] * 98)
_uv = me_cylinder_001.uv_layers.new(name='UVMap')
_uv.uv.foreach_set('vector', [1.0, 0.83, 0.9688, 1.0, 0.9688, 0.83, 0.9688, 0.83, 0.9375, 1.0, 0.9375, 0.83, 0.9375, 0.83, 0.9062, 1.0, 0.9062, 0.83, 0.9062, 0.83, 0.875, 1.0, 0.875, 0.83, 0.875, 0.83, 0.8438, 1.0, 0.8438, 0.83, 0.8438, 0.83, 0.8125, 1.0, 0.8125, 0.83, 0.8125, 0.83, 0.7812, 1.0, 0.7812, 0.83, 0.7812, 0.83, 0.75, 1.0, 0.75, 0.83, 0.75, 0.83, 0.7188, 1.0, 0.7188, 0.83, 0.7188, 0.83, 0.6875, 1.0, 0.6875, 0.83, 0.6875, 0.83, 0.6562, 1.0, 0.6562, 0.83, 0.6562, 0.83, 0.625, 1.0, 0.625, 0.83, 0.625, 0.83, 0.5938, 1.0, 0.5938, 0.83, 0.5938, 0.83, 0.5625, 1.0, 0.5625, 0.83, 0.5625, 0.83, 0.5312, 1.0, 0.5312, 0.83, 0.5312, 0.83, 0.5, 1.0, 0.5, 0.83, 0.5312, 0.5, 0.5312, 0.7535, 0.5, 0.7535, 0.5, 0.5, 0.5625, 0.5, 0.5625, 0.7535, 0.5312, 0.7535, 0.5312, 0.5, 0.5938, 0.5, 0.5938, 0.7535, 0.5625, 0.7535, 0.5625, 0.5, 0.625, 0.5, 0.625, 0.7535, 0.5938, 0.7535, 0.5938, 0.5, 0.6562, 0.5, 0.6562, 0.7535, 0.625, 0.7535, 0.625, 0.5, 0.6875, 0.5, 0.6875, 0.7535, 0.6562, 0.7535, 0.6562, 0.5, 0.7188, 0.5, 0.7188, 0.7535, 0.6875, 0.7535, 0.6875, 0.5, 0.75, 0.5, 0.75, 0.7535, 0.7188, 0.7535, 0.7188, 0.5, 0.7812, 0.5, 0.7812, 0.7535, 0.75, 0.7535, 0.75, 0.5, 0.8125, 0.5, 0.8125, 0.7535, 0.7812, 0.7535, 0.7812, 0.5, 0.8438, 0.5, 0.8438, 0.7535, 0.8125, 0.7535, 0.8125, 0.5, 0.875, 0.5, 0.875, 0.7535, 0.8438, 0.7535, 0.8438, 0.5, 0.9062, 0.5, 0.9062, 0.7535, 0.875, 0.7535, 0.875, 0.5, 0.9375, 0.5, 0.9375, 0.7535, 0.9062, 0.7535, 0.9062, 0.5, 0.9688, 0.5, 0.9688, 0.7535, 0.9375, 0.7535, 0.9375, 0.5, 1.0, 0.5, 1.0, 0.7535, 0.9688, 0.7535, 0.9688, 0.5, 0.5312, 0.7535, 0.5312, 0.83, 0.5, 0.83, 0.5, 0.7535, 0.5625, 0.7535, 0.5625, 0.83, 0.5312, 0.83, 0.5312, 0.7535, 0.5938, 0.7535, 0.5938, 0.83, 0.5625, 0.83, 0.5625, 0.7535, 0.625, 0.7535, 0.625, 0.83, 0.5938, 0.83, 0.5938, 0.7535, 0.6562, 0.7535, 0.6562, 0.83, 0.625, 0.83, 0.625, 0.7535, 0.6875, 0.7535, 0.6875, 0.83, 0.6562, 0.83, 0.6562, 0.7535, 0.7188, 0.7535, 0.7188, 0.83, 0.6875, 0.83, 0.6875, 0.7535, 0.75, 0.7535, 0.75, 0.83, 0.7188, 0.83, 0.7188, 0.7535, 0.7812, 0.7535, 0.7812, 0.83, 0.75, 0.83, 0.75, 0.7535, 0.8125, 0.7535, 0.8125, 0.83, 0.7812, 0.83, 0.7812, 0.7535, 0.8438, 0.7535, 0.8438, 0.83, 0.8125, 0.83, 0.8125, 0.7535, 0.875, 0.7535, 0.875, 0.83, 0.8438, 0.83, 0.8438, 0.7535, 0.9062, 0.7535, 0.9062, 0.83, 0.875, 0.83, 0.875, 0.7535, 0.9375, 0.7535, 0.9375, 0.83, 0.9062, 0.83, 0.9062, 0.7535, 0.9688, 0.7535, 0.9688, 0.83, 0.9375, 0.83, 0.9375, 0.7535, 1.0, 0.7535, 1.0, 0.83, 0.9688, 0.83, 0.9688, 0.7535, 1.0, 0.5, 0.9688, 0.5, 0.9375, 0.5, 0.9062, 0.5, 0.875, 0.5, 0.8438, 0.5, 0.8125, 0.5, 0.7812, 0.5, 0.75, 0.5, 0.7188, 0.5, 0.6875, 0.5, 0.6562, 0.5, 0.625, 0.5, 0.5938, 0.5, 0.5625, 0.5, 0.5312, 0.5, 0.5, 0.5, 1.0, 0.83, 0.9688, 0.83, 0.9688, 1.0, 0.9688, 0.83, 0.9375, 0.83, 0.9375, 1.0, 0.9375, 0.83, 0.9062, 0.83, 0.9062, 1.0, 0.9062, 0.83, 0.875, 0.83, 0.875, 1.0, 0.875, 0.83, 0.8438, 0.83, 0.8438, 1.0, 0.8438, 0.83, 0.8125, 0.83, 0.8125, 1.0, 0.8125, 0.83, 0.7812, 0.83, 0.7812, 1.0, 0.7812, 0.83, 0.75, 0.83, 0.75, 1.0, 0.75, 0.83, 0.7188, 0.83, 0.7188, 1.0, 0.7188, 0.83, 0.6875, 0.83, 0.6875, 1.0, 0.6875, 0.83, 0.6562, 0.83, 0.6562, 1.0, 0.6562, 0.83, 0.625, 0.83, 0.625, 1.0, 0.625, 0.83, 0.5938, 0.83, 0.5938, 1.0, 0.5938, 0.83, 0.5625, 0.83, 0.5625, 1.0, 0.5625, 0.83, 0.5312, 0.83, 0.5312, 1.0, 0.5312, 0.83, 0.5, 0.83, 0.5, 1.0, 0.5312, 0.5, 0.5, 0.5, 0.5, 0.7535, 0.5312, 0.7535, 0.5625, 0.5, 0.5312, 0.5, 0.5312, 0.7535, 0.5625, 0.7535, 0.5938, 0.5, 0.5625, 0.5, 0.5625, 0.7535, 0.5938, 0.7535, 0.625, 0.5, 0.5938, 0.5, 0.5938, 0.7535, 0.625, 0.7535, 0.6562, 0.5, 0.625, 0.5, 0.625, 0.7535, 0.6562, 0.7535, 0.6875, 0.5, 0.6562, 0.5, 0.6562, 0.7535, 0.6875, 0.7535, 0.7188, 0.5, 0.6875, 0.5, 0.6875, 0.7535, 0.7188, 0.7535, 0.75, 0.5, 0.7188, 0.5, 0.7188, 0.7535, 0.75, 0.7535, 0.7812, 0.5, 0.75, 0.5, 0.75, 0.7535, 0.7812, 0.7535, 0.8125, 0.5, 0.7812, 0.5, 0.7812, 0.7535, 0.8125, 0.7535, 0.8438, 0.5, 0.8125, 0.5, 0.8125, 0.7535, 0.8438, 0.7535, 0.875, 0.5, 0.8438, 0.5, 0.8438, 0.7535, 0.875, 0.7535, 0.9062, 0.5, 0.875, 0.5, 0.875, 0.7535, 0.9062, 0.7535, 0.9375, 0.5, 0.9062, 0.5, 0.9062, 0.7535, 0.9375, 0.7535, 0.9688, 0.5, 0.9375, 0.5, 0.9375, 0.7535, 0.9688, 0.7535, 1.0, 0.5, 0.9688, 0.5, 0.9688, 0.7535, 1.0, 0.7535, 0.5312, 0.7535, 0.5, 0.7535, 0.5, 0.83, 0.5312, 0.83, 0.5625, 0.7535, 0.5312, 0.7535, 0.5312, 0.83, 0.5625, 0.83, 0.5938, 0.7535, 0.5625, 0.7535, 0.5625, 0.83, 0.5938, 0.83, 0.625, 0.7535, 0.5938, 0.7535, 0.5938, 0.83, 0.625, 0.83, 0.6562, 0.7535, 0.625, 0.7535, 0.625, 0.83, 0.6562, 0.83, 0.6875, 0.7535, 0.6562, 0.7535, 0.6562, 0.83, 0.6875, 0.83, 0.7188, 0.7535, 0.6875, 0.7535, 0.6875, 0.83, 0.7188, 0.83, 0.75, 0.7535, 0.7188, 0.7535, 0.7188, 0.83, 0.75, 0.83, 0.7812, 0.7535, 0.75, 0.7535, 0.75, 0.83, 0.7812, 0.83, 0.8125, 0.7535, 0.7812, 0.7535, 0.7812, 0.83, 0.8125, 0.83, 0.8438, 0.7535, 0.8125, 0.7535, 0.8125, 0.83, 0.8438, 0.83, 0.875, 0.7535, 0.8438, 0.7535, 0.8438, 0.83, 0.875, 0.83, 0.9062, 0.7535, 0.875, 0.7535, 0.875, 0.83, 0.9062, 0.83, 0.9375, 0.7535, 0.9062, 0.7535, 0.9062, 0.83, 0.9375, 0.83, 0.9688, 0.7535, 0.9375, 0.7535, 0.9375, 0.83, 0.9688, 0.83, 1.0, 0.7535, 0.9688, 0.7535, 0.9688, 0.83, 1.0, 0.83, 1.0, 0.5, 0.5, 0.5, 0.5312, 0.5, 0.5625, 0.5, 0.5938, 0.5, 0.625, 0.5, 0.6562, 0.5, 0.6875, 0.5, 0.7188, 0.5, 0.75, 0.5, 0.7812, 0.5, 0.8125, 0.5, 0.8438, 0.5, 0.875, 0.5, 0.9062, 0.5, 0.9375, 0.5, 0.9688, 0.5])
me_cylinder_001.materials.append(mat_scratched_steel_material)
me_cylinder_001.update()

# ---- objects
ob_sahft_2 = bpy.data.objects.new('Sahft.2', me_plane_001)
ob_head_2 = bpy.data.objects.new('Head.2', me_plane)
ob_shaft = bpy.data.objects.new('Shaft', me_cylinder)
ob_head = bpy.data.objects.new('Head', me_cylinder_001)

# ---- transforms, parenting, visibility, modifiers, constraints
ob_sahft_2.location = (0.0, 0.0, 0.0)
ob_sahft_2.scale = (0.015, 0.015, 1.0)
ob_head_2.location = (0.0, 0.0, 0.0)
_vg = ob_head_2.vertex_groups.new(name='Group')
ob_shaft.location = (0.0, 0.0, 0.0)
ob_head.location = (0.0, 0.0, 0.0)

# ---- collection membership
scene.collection.objects.link(ob_sahft_2)
scene.collection.objects.link(ob_head_2)
scene.collection.objects.link(ob_shaft)
scene.collection.objects.link(ob_head)

# ---- scene / render settings (as saved in the file)
scene.frame_start = 1; scene.frame_end = 250; scene.frame_set(1)
scene.render.engine = 'BLENDER_EEVEE_NEXT'
scene.cycles.sampling_pattern = 'TABULATED_SOBOL'
scene.eevee.ray_tracing_options.trace_max_roughness = 0.0
bpy.context.view_layer.update()

# ---- added for rendering (the .blend has no active camera and no usable light): camera, sun
cam_auto = bpy.data.cameras.new('AutoCamera')
cam_auto.lens = 50.0
cam_auto.sensor_width = 36.0
cam_auto.clip_end = 1000.0
ob_auto_camera = bpy.data.objects.new('AutoCamera', cam_auto)
scene.collection.objects.link(ob_auto_camera)
ob_auto_camera.location = (1.69599, -2.03519, 2.07179)
ob_auto_camera.rotation_euler = (1.09748, -7.21219e-08, 0.694738)
scene.camera = ob_auto_camera
light_auto_sun = bpy.data.lights.new('AutoSun', 'SUN')
light_auto_sun.energy = 3.0
light_auto_sun.angle = 0.0523599
ob_auto_sun = bpy.data.objects.new('AutoSun', light_auto_sun)
scene.collection.objects.link(ob_auto_sun)
ob_auto_sun.rotation_euler = (0.872665, 0.174533, 0.523599)
bpy.context.view_layer.update()
